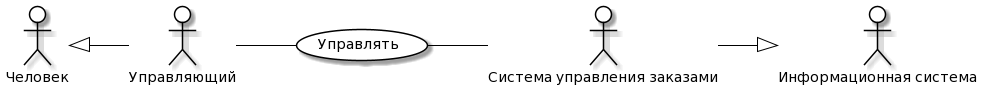

The diagram above was rendered by PlantUML. Its source (embedded in the PNG):
@startuml
skinparam actor{
	BackgroundColor White
	ArrowColor Black
	BorderColor Black
}
skinparam usecase {
  	BackgroundColor White
	ArrowColor Black
	BorderColor Black	
}

left to right direction
actor P0 as "Человек"
actor M0 as "Информационная система"
actor P as "Управляющий"
actor M as "Система управления заказами"
usecase A as "Управлять"
P -- (A)
(A) -- M
P0 <|-- P
M--|> M0
@enduml